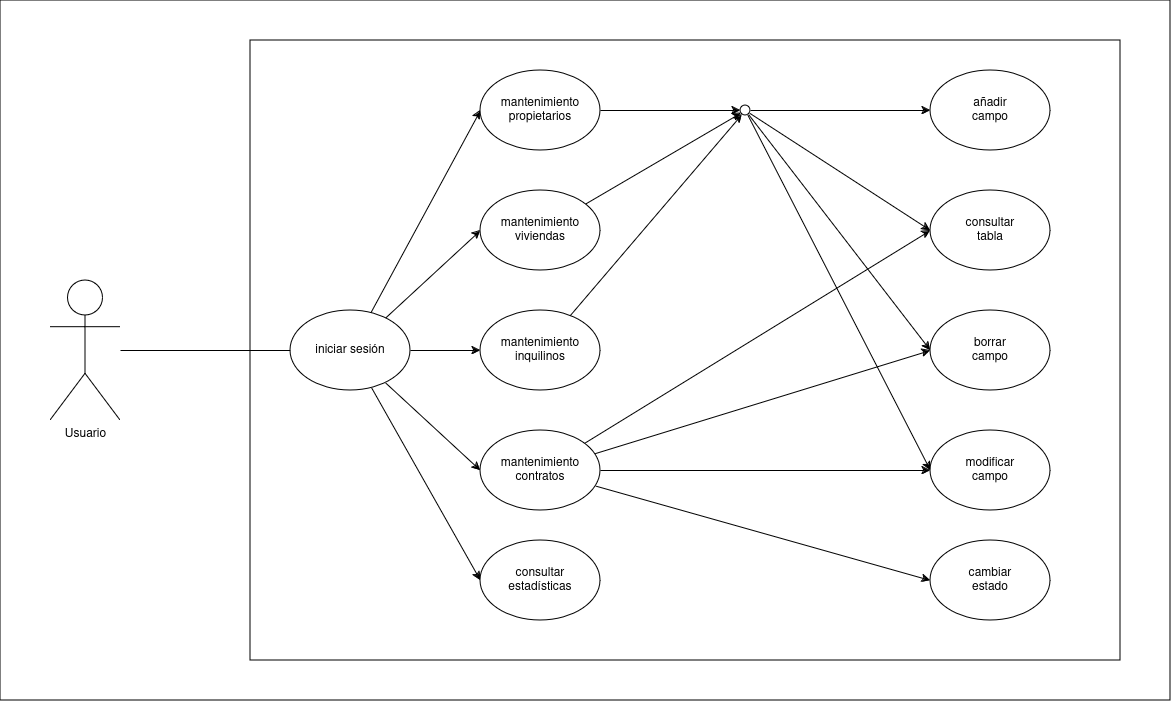

The diagram above was exported from draw.io. Its source (the exported page's mxGraphModel, read from the mxfile embedded in the PNG):
<mxGraphModel dx="2864" dy="2243" grid="1" gridSize="10" guides="1" tooltips="1" connect="1" arrows="1" fold="1" page="1" pageScale="1" pageWidth="827" pageHeight="1169" math="0" shadow="0" adaptiveColors="none">
  <root>
    <mxCell id="0" />
    <mxCell id="1" parent="0" />
    <mxCell id="ShwZJYXRBR7Kv7xFwsvx-1" value="" style="rounded=0;whiteSpace=wrap;html=1;" vertex="1" parent="1">
      <mxGeometry x="-200" y="-10" width="1170" height="700" as="geometry" />
    </mxCell>
    <mxCell id="AeHRLS91bq64WroK_6Ke-5" value="" style="rounded=0;whiteSpace=wrap;html=1;labelBackgroundColor=none;" parent="1" vertex="1">
      <mxGeometry x="50" y="30" width="870" height="620" as="geometry" />
    </mxCell>
    <mxCell id="AeHRLS91bq64WroK_6Ke-38" style="rounded=0;orthogonalLoop=1;jettySize=auto;html=1;endArrow=none;startFill=0;" parent="1" source="AeHRLS91bq64WroK_6Ke-2" target="AeHRLS91bq64WroK_6Ke-3" edge="1">
      <mxGeometry relative="1" as="geometry" />
    </mxCell>
    <mxCell id="AeHRLS91bq64WroK_6Ke-2" value="Usuario" style="shape=umlActor;verticalLabelPosition=bottom;verticalAlign=top;html=1;outlineConnect=0;labelBackgroundColor=none;" parent="1" vertex="1">
      <mxGeometry x="-150" y="270" width="70" height="140" as="geometry" />
    </mxCell>
    <mxCell id="AeHRLS91bq64WroK_6Ke-16" style="rounded=0;orthogonalLoop=1;jettySize=auto;html=1;entryX=0;entryY=0.5;entryDx=0;entryDy=0;labelBackgroundColor=none;fontColor=default;" parent="1" source="AeHRLS91bq64WroK_6Ke-3" target="AeHRLS91bq64WroK_6Ke-6" edge="1">
      <mxGeometry relative="1" as="geometry" />
    </mxCell>
    <mxCell id="AeHRLS91bq64WroK_6Ke-17" style="rounded=0;orthogonalLoop=1;jettySize=auto;html=1;entryX=0;entryY=0.5;entryDx=0;entryDy=0;labelBackgroundColor=none;fontColor=default;" parent="1" source="AeHRLS91bq64WroK_6Ke-3" target="AeHRLS91bq64WroK_6Ke-7" edge="1">
      <mxGeometry relative="1" as="geometry" />
    </mxCell>
    <mxCell id="AeHRLS91bq64WroK_6Ke-18" style="rounded=0;orthogonalLoop=1;jettySize=auto;html=1;entryX=0;entryY=0.5;entryDx=0;entryDy=0;labelBackgroundColor=none;fontColor=default;" parent="1" source="AeHRLS91bq64WroK_6Ke-3" target="AeHRLS91bq64WroK_6Ke-8" edge="1">
      <mxGeometry relative="1" as="geometry" />
    </mxCell>
    <mxCell id="AeHRLS91bq64WroK_6Ke-19" style="rounded=0;orthogonalLoop=1;jettySize=auto;html=1;entryX=0;entryY=0.5;entryDx=0;entryDy=0;labelBackgroundColor=none;fontColor=default;" parent="1" source="AeHRLS91bq64WroK_6Ke-3" target="AeHRLS91bq64WroK_6Ke-14" edge="1">
      <mxGeometry relative="1" as="geometry" />
    </mxCell>
    <mxCell id="AeHRLS91bq64WroK_6Ke-20" style="rounded=0;orthogonalLoop=1;jettySize=auto;html=1;entryX=0;entryY=0.5;entryDx=0;entryDy=0;labelBackgroundColor=none;fontColor=default;" parent="1" source="AeHRLS91bq64WroK_6Ke-3" target="AeHRLS91bq64WroK_6Ke-15" edge="1">
      <mxGeometry relative="1" as="geometry" />
    </mxCell>
    <mxCell id="AeHRLS91bq64WroK_6Ke-3" value="iniciar sesión" style="ellipse;whiteSpace=wrap;html=1;labelBackgroundColor=none;" parent="1" vertex="1">
      <mxGeometry x="90" y="300" width="120" height="80" as="geometry" />
    </mxCell>
    <mxCell id="AeHRLS91bq64WroK_6Ke-23" style="rounded=0;orthogonalLoop=1;jettySize=auto;html=1;labelBackgroundColor=none;fontColor=default;" parent="1" source="AeHRLS91bq64WroK_6Ke-6" target="AeHRLS91bq64WroK_6Ke-31" edge="1">
      <mxGeometry relative="1" as="geometry">
        <mxPoint x="520" y="220" as="targetPoint" />
      </mxGeometry>
    </mxCell>
    <mxCell id="AeHRLS91bq64WroK_6Ke-6" value="&lt;div&gt;mantenimiento&lt;/div&gt;&lt;div&gt;propietarios&lt;br&gt;&lt;/div&gt;" style="ellipse;whiteSpace=wrap;html=1;labelBackgroundColor=none;" parent="1" vertex="1">
      <mxGeometry x="280" y="60" width="120" height="80" as="geometry" />
    </mxCell>
    <mxCell id="AeHRLS91bq64WroK_6Ke-24" style="rounded=0;orthogonalLoop=1;jettySize=auto;html=1;labelBackgroundColor=none;fontColor=default;" parent="1" source="AeHRLS91bq64WroK_6Ke-7" target="AeHRLS91bq64WroK_6Ke-31" edge="1">
      <mxGeometry relative="1" as="geometry">
        <mxPoint x="520" y="220" as="targetPoint" />
      </mxGeometry>
    </mxCell>
    <mxCell id="AeHRLS91bq64WroK_6Ke-7" value="&lt;div&gt;mantenimiento&lt;/div&gt;&lt;div&gt;viviendas&lt;br&gt;&lt;/div&gt;" style="ellipse;whiteSpace=wrap;html=1;labelBackgroundColor=none;" parent="1" vertex="1">
      <mxGeometry x="280" y="180" width="120" height="80" as="geometry" />
    </mxCell>
    <mxCell id="AeHRLS91bq64WroK_6Ke-25" style="rounded=0;orthogonalLoop=1;jettySize=auto;html=1;labelBackgroundColor=none;fontColor=default;" parent="1" source="AeHRLS91bq64WroK_6Ke-8" target="AeHRLS91bq64WroK_6Ke-31" edge="1">
      <mxGeometry relative="1" as="geometry">
        <mxPoint x="520" y="220" as="targetPoint" />
      </mxGeometry>
    </mxCell>
    <mxCell id="AeHRLS91bq64WroK_6Ke-8" value="&lt;div&gt;mantenimiento&lt;/div&gt;&lt;div&gt;inquilinos&lt;br&gt;&lt;/div&gt;" style="ellipse;whiteSpace=wrap;html=1;labelBackgroundColor=none;" parent="1" vertex="1">
      <mxGeometry x="280" y="300" width="120" height="80" as="geometry" />
    </mxCell>
    <mxCell id="AeHRLS91bq64WroK_6Ke-9" value="&lt;div&gt;añadir&lt;/div&gt;&lt;div&gt;campo&lt;br&gt;&lt;/div&gt;" style="ellipse;whiteSpace=wrap;html=1;labelBackgroundColor=none;" parent="1" vertex="1">
      <mxGeometry x="730" y="60" width="120" height="80" as="geometry" />
    </mxCell>
    <mxCell id="AeHRLS91bq64WroK_6Ke-10" value="&lt;div&gt;borrar&lt;/div&gt;&lt;div&gt;campo&lt;br&gt;&lt;/div&gt;" style="ellipse;whiteSpace=wrap;html=1;labelBackgroundColor=none;" parent="1" vertex="1">
      <mxGeometry x="730" y="300" width="120" height="80" as="geometry" />
    </mxCell>
    <mxCell id="AeHRLS91bq64WroK_6Ke-12" value="&lt;div&gt;consultar&lt;/div&gt;&lt;div&gt;tabla&lt;br&gt;&lt;/div&gt;" style="ellipse;whiteSpace=wrap;html=1;labelBackgroundColor=none;" parent="1" vertex="1">
      <mxGeometry x="730" y="180" width="120" height="80" as="geometry" />
    </mxCell>
    <mxCell id="AeHRLS91bq64WroK_6Ke-13" value="&lt;div&gt;modificar&lt;/div&gt;&lt;div&gt;campo&lt;br&gt;&lt;/div&gt;" style="ellipse;whiteSpace=wrap;html=1;labelBackgroundColor=none;" parent="1" vertex="1">
      <mxGeometry x="730" y="420" width="120" height="80" as="geometry" />
    </mxCell>
    <mxCell id="AeHRLS91bq64WroK_6Ke-32" style="rounded=0;orthogonalLoop=1;jettySize=auto;html=1;entryX=0;entryY=0.5;entryDx=0;entryDy=0;labelBackgroundColor=none;fontColor=default;" parent="1" source="AeHRLS91bq64WroK_6Ke-14" target="AeHRLS91bq64WroK_6Ke-10" edge="1">
      <mxGeometry relative="1" as="geometry" />
    </mxCell>
    <mxCell id="AeHRLS91bq64WroK_6Ke-33" style="rounded=0;orthogonalLoop=1;jettySize=auto;html=1;entryX=0;entryY=0.5;entryDx=0;entryDy=0;labelBackgroundColor=none;fontColor=default;" parent="1" source="AeHRLS91bq64WroK_6Ke-14" target="AeHRLS91bq64WroK_6Ke-13" edge="1">
      <mxGeometry relative="1" as="geometry" />
    </mxCell>
    <mxCell id="AeHRLS91bq64WroK_6Ke-34" style="rounded=0;orthogonalLoop=1;jettySize=auto;html=1;entryX=0;entryY=0.5;entryDx=0;entryDy=0;labelBackgroundColor=none;fontColor=default;" parent="1" source="AeHRLS91bq64WroK_6Ke-14" target="AeHRLS91bq64WroK_6Ke-12" edge="1">
      <mxGeometry relative="1" as="geometry" />
    </mxCell>
    <mxCell id="AeHRLS91bq64WroK_6Ke-36" style="rounded=0;orthogonalLoop=1;jettySize=auto;html=1;entryX=0;entryY=0.5;entryDx=0;entryDy=0;labelBackgroundColor=none;fontColor=default;" parent="1" source="AeHRLS91bq64WroK_6Ke-14" target="AeHRLS91bq64WroK_6Ke-35" edge="1">
      <mxGeometry relative="1" as="geometry" />
    </mxCell>
    <mxCell id="AeHRLS91bq64WroK_6Ke-14" value="&lt;div&gt;mantenimiento&lt;/div&gt;&lt;div&gt;contratos&lt;br&gt;&lt;/div&gt;" style="ellipse;whiteSpace=wrap;html=1;labelBackgroundColor=none;" parent="1" vertex="1">
      <mxGeometry x="280" y="420" width="120" height="80" as="geometry" />
    </mxCell>
    <mxCell id="AeHRLS91bq64WroK_6Ke-15" value="&lt;div&gt;consultar&lt;/div&gt;&lt;div&gt;estadísticas&lt;br&gt;&lt;/div&gt;" style="ellipse;whiteSpace=wrap;html=1;labelBackgroundColor=none;" parent="1" vertex="1">
      <mxGeometry x="280" y="530" width="120" height="80" as="geometry" />
    </mxCell>
    <mxCell id="AeHRLS91bq64WroK_6Ke-27" style="rounded=0;orthogonalLoop=1;jettySize=auto;html=1;entryX=0;entryY=0.5;entryDx=0;entryDy=0;labelBackgroundColor=none;fontColor=default;" parent="1" source="AeHRLS91bq64WroK_6Ke-31" target="AeHRLS91bq64WroK_6Ke-12" edge="1">
      <mxGeometry relative="1" as="geometry">
        <mxPoint x="566.3636363636369" y="210.90909090909122" as="sourcePoint" />
      </mxGeometry>
    </mxCell>
    <mxCell id="AeHRLS91bq64WroK_6Ke-28" style="rounded=0;orthogonalLoop=1;jettySize=auto;html=1;entryX=0;entryY=0.5;entryDx=0;entryDy=0;labelBackgroundColor=none;fontColor=default;" parent="1" source="AeHRLS91bq64WroK_6Ke-31" target="AeHRLS91bq64WroK_6Ke-9" edge="1">
      <mxGeometry relative="1" as="geometry">
        <mxPoint x="571.1764705882356" y="225.88235294117635" as="sourcePoint" />
      </mxGeometry>
    </mxCell>
    <mxCell id="AeHRLS91bq64WroK_6Ke-29" style="rounded=0;orthogonalLoop=1;jettySize=auto;html=1;entryX=0;entryY=0.5;entryDx=0;entryDy=0;labelBackgroundColor=none;fontColor=default;" parent="1" source="AeHRLS91bq64WroK_6Ke-31" target="AeHRLS91bq64WroK_6Ke-10" edge="1">
      <mxGeometry relative="1" as="geometry">
        <mxPoint x="561.2500000000005" y="232.49999999999977" as="sourcePoint" />
      </mxGeometry>
    </mxCell>
    <mxCell id="AeHRLS91bq64WroK_6Ke-30" style="rounded=0;orthogonalLoop=1;jettySize=auto;html=1;entryX=0;entryY=0.5;entryDx=0;entryDy=0;labelBackgroundColor=none;fontColor=default;" parent="1" source="AeHRLS91bq64WroK_6Ke-31" target="AeHRLS91bq64WroK_6Ke-13" edge="1">
      <mxGeometry relative="1" as="geometry">
        <mxPoint x="557.6595744680858" y="234.89361702127644" as="sourcePoint" />
      </mxGeometry>
    </mxCell>
    <mxCell id="AeHRLS91bq64WroK_6Ke-31" value="" style="ellipse;whiteSpace=wrap;html=1;aspect=fixed;labelBackgroundColor=none;" parent="1" vertex="1">
      <mxGeometry x="540" y="95" width="10" height="10" as="geometry" />
    </mxCell>
    <mxCell id="AeHRLS91bq64WroK_6Ke-35" value="&lt;div&gt;cambiar&lt;/div&gt;&lt;div&gt;estado&lt;br&gt;&lt;/div&gt;" style="ellipse;whiteSpace=wrap;html=1;labelBackgroundColor=none;" parent="1" vertex="1">
      <mxGeometry x="730" y="530" width="120" height="80" as="geometry" />
    </mxCell>
  </root>
</mxGraphModel>